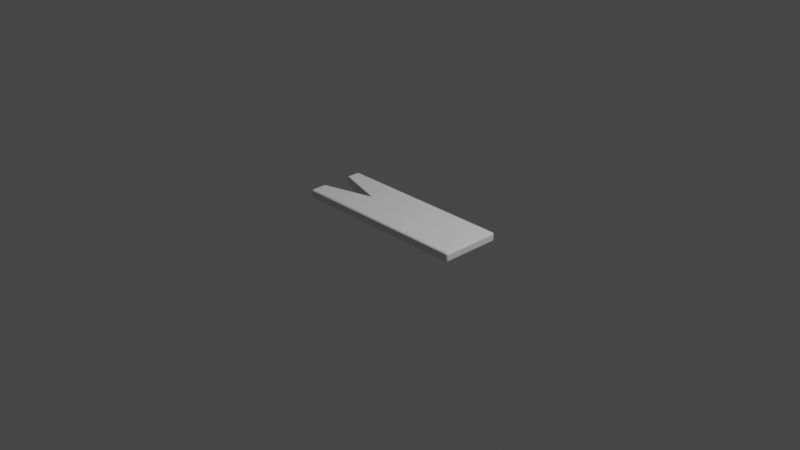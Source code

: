 # Source: plank.blend  (saved by Blender 4.1.24; exported with 4.5.12 LTS)
import bpy
from mathutils import Matrix  # noqa: F401  (used for matrix-valued properties, if any)

bpy.ops.wm.read_factory_settings(use_empty=True)
scene = bpy.context.scene
scene.name = 'Scene'

# ---- collections
col_collection = bpy.data.collections.new('Collection'); scene.collection.children.link(col_collection)

# ---- world
world_world = bpy.data.worlds.new('World'); scene.world = world_world
world_world.use_nodes = True; world_world.node_tree.nodes.clear()
_N = world_world.node_tree.nodes; _L = world_world.node_tree.links
n0 = _N.new('ShaderNodeOutputWorld'); n0.name = 'World Output'; n0.location = (300, 300)
n1 = _N.new('ShaderNodeBackground'); n1.name = 'Background'; n1.location = (10, 300)
n1.inputs[0].default_value = (0.05088, 0.05088, 0.05088, 1.0)
_L.new(n1.outputs[0], n0.inputs[0])
n0.is_active_output = True
world_world.color = (0.05088, 0.05088, 0.05088)
world_world.use_sun_shadow = False
world_world.sun_shadow_jitter_overblur = 0.0

# ---- cameras
cam_camera = bpy.data.cameras.new('Camera')
cam_camera.clip_end = 100.0
cam_camera.ortho_scale = 7.314

# ---- lights
light_light = bpy.data.lights.new('Light', 'POINT')
light_light.transmission_factor = 0.0
light_light.energy = 1000.0
light_light.shadow_soft_size = 0.1
light_light.shadow_maximum_resolution = 0.006
light_light.use_absolute_resolution = True

# ---- meshes
me_plane = bpy.data.meshes.new('Plane')
me_plane.from_pydata([(-0.4347, -0.1548, 0.0), (-0.4347, 0.1734, 0.0), (-0.01529, -0.1548, 0.0), (-0.01529, 0.00929, 0.0), (-0.01529, 0.1734, 0.0), (-0.4347, -0.1548, 0.09998), (-0.4347, 0.1734, 0.09998), (-0.01529, -0.1548, 0.09998), (-0.01529, 0.00929, 0.09998), (-0.01529, 0.1734, 0.09998), (-1.0, -0.304, 0.02427), (-0.9714, -0.304, 0.0), (-0.9757, -0.3283, 0.02427), (-0.9972, -0.304, 0.01498), (-0.9907, -0.304, 0.007109), (-0.9988, -0.3133, 0.02427), (-0.9956, -0.3135, 0.01475), (-0.9903, -0.313, 0.008343), (-0.9888, -0.318, 0.01026), (-0.9724, -0.3133, 0.001847), (-0.9736, -0.3211, 0.007109), (-0.9817, -0.304, 0.001847), (-0.983, -0.3135, 0.004077), (-0.9834, -0.3199, 0.008343), (-0.9857, -0.3264, 0.02427), (-0.9938, -0.3211, 0.02427), (-0.9747, -0.3264, 0.01498), (-0.9849, -0.3242, 0.01475), (-0.9915, -0.3199, 0.01523), (0.9757, -0.3283, 0.02427), (0.9757, -0.304, 0.0), (1.0, -0.304, 0.02427), (0.9757, -0.3264, 0.01498), (0.9757, -0.3211, 0.007109), (0.985, -0.3264, 0.02427), (0.9853, -0.3242, 0.01475), (0.9848, -0.3199, 0.008343), (0.9897, -0.318, 0.01026), (0.985, -0.304, 0.001847), (0.9929, -0.304, 0.007109), (0.9757, -0.3133, 0.001847), (0.9853, -0.3135, 0.004077), (0.9917, -0.313, 0.008343), (0.9982, -0.3133, 0.02427), (0.9929, -0.3211, 0.02427), (0.9982, -0.304, 0.01498), (0.9959, -0.3135, 0.01475), (0.9917, -0.3199, 0.01523), (-0.9757, 0.3283, 0.02427), (-0.9714, 0.304, 0.0), (-1.0, 0.304, 0.02427), (-0.9747, 0.3264, 0.01498), (-0.9736, 0.3211, 0.007109), (-0.985, 0.3264, 0.02427), (-0.984, 0.3237, 0.01531), (-0.9831, 0.3201, 0.008135), (-0.9888, 0.3179, 0.01031), (-0.9823, 0.304, 0.001847), (-0.9916, 0.304, 0.007109), (-0.9724, 0.3133, 0.001847), (-0.9827, 0.3129, 0.004533), (-0.9908, 0.3127, 0.008135), (-0.9982, 0.3133, 0.02427), (-0.9929, 0.3211, 0.02427), (-0.9978, 0.304, 0.01498), (-0.9951, 0.3129, 0.01531), (-0.9914, 0.3201, 0.01554), (1.0, 0.304, 0.02427), (0.9757, 0.304, 0.0), (0.9757, 0.3283, 0.02427), (0.9982, 0.304, 0.01498), (0.9929, 0.304, 0.007109), (0.9982, 0.3133, 0.02427), (0.9959, 0.3135, 0.01475), (0.9917, 0.313, 0.008343), (0.9897, 0.318, 0.01026), (0.9757, 0.3133, 0.001847), (0.9757, 0.3211, 0.007109), (0.985, 0.304, 0.001847), (0.9853, 0.3135, 0.004077), (0.9848, 0.3199, 0.008343), (0.985, 0.3264, 0.02427), (0.9929, 0.3211, 0.02427), (0.9757, 0.3264, 0.01498), (0.9853, 0.3242, 0.01475), (0.9917, 0.3199, 0.01523), (-0.4347, -0.304, 0.0), (-0.4347, -0.3283, 0.02427), (-0.4347, -0.3133, 0.001847), (-0.4347, -0.3211, 0.007109), (-0.4347, -0.3264, 0.01498), (-0.01529, -0.3283, 0.02427), (-0.01529, -0.304, 0.0), (-0.01529, -0.3264, 0.01498), (-0.01529, -0.3211, 0.007109), (-0.01529, -0.3133, 0.001847), (-0.01529, 0.304, 0.0), (-0.01529, 0.3283, 0.02427), (-0.01529, 0.3133, 0.001847), (-0.01529, 0.3211, 0.007109), (-0.01529, 0.3264, 0.01498), (-0.4347, 0.3283, 0.02427), (-0.4347, 0.304, 0.0), (-0.4347, 0.3264, 0.01498), (-0.4347, 0.3211, 0.007109), (-0.4347, 0.3133, 0.001847), (-1.0, 0.1977, 0.02427), (-0.9712, 0.1734, 0.0), (-0.9767, 0.1666, 0.02427), (-0.9978, 0.1928, 0.01498), (-0.9916, 0.1864, 0.007109), (-0.9982, 0.1879, 0.02427), (-0.9951, 0.1844, 0.01531), (-0.9909, 0.1808, 0.008135), (-0.9889, 0.1769, 0.01031), (-0.9724, 0.1706, 0.001847), (-0.9739, 0.1683, 0.007109), (-0.9822, 0.1796, 0.001847), (-0.9827, 0.176, 0.004533), (-0.9833, 0.1729, 0.008135), (-0.9856, 0.1711, 0.02427), (-0.9932, 0.1785, 0.02427), (-0.9754, 0.1669, 0.01498), (-0.9844, 0.1719, 0.01531), (-0.9916, 0.1774, 0.01554), (-1.0, -0.304, 0.07571), (-0.9757, -0.3283, 0.07571), (-0.9714, -0.304, 0.09998), (-0.9982, -0.3133, 0.07571), (-0.9929, -0.3211, 0.07571), (-0.9978, -0.304, 0.085), (-0.9951, -0.3129, 0.08467), (-0.9914, -0.3201, 0.08444), (-0.9888, -0.3179, 0.08967), (-0.9747, -0.3264, 0.085), (-0.9736, -0.3211, 0.09287), (-0.985, -0.3264, 0.07571), (-0.984, -0.3237, 0.08467), (-0.9831, -0.3201, 0.09184), (-0.9823, -0.304, 0.09813), (-0.9916, -0.304, 0.09287), (-0.9724, -0.3133, 0.09813), (-0.9827, -0.3129, 0.09545), (-0.9908, -0.3127, 0.09184), (-1.0, -0.1791, 0.02427), (-0.9767, -0.1481, 0.02427), (-0.9712, -0.1548, 0.0), (-0.9982, -0.1693, 0.02427), (-0.9932, -0.16, 0.02427), (-0.9978, -0.1742, 0.01498), (-0.9951, -0.1659, 0.01531), (-0.9916, -0.1589, 0.01554), (-0.9889, -0.1584, 0.01031), (-0.9754, -0.1483, 0.01498), (-0.9739, -0.1497, 0.007109), (-0.9856, -0.1525, 0.02427), (-0.9844, -0.1533, 0.01531), (-0.9833, -0.1543, 0.008135), (-0.9822, -0.161, 0.001847), (-0.9916, -0.1678, 0.007109), (-0.9724, -0.152, 0.001847), (-0.9827, -0.1574, 0.004533), (-0.9909, -0.1622, 0.008135), (0.9757, -0.1548, 0.0), (1.0, -0.1548, 0.02427), (0.985, -0.1548, 0.001847), (0.9929, -0.1548, 0.007109), (0.9982, -0.1548, 0.01498), (0.9757, 0.00929, 0.0), (1.0, 0.00929, 0.02427), (0.985, 0.00929, 0.001847), (0.9929, 0.00929, 0.007109), (0.9982, 0.00929, 0.01498), (1.0, 0.1734, 0.02427), (0.9757, 0.1734, 0.0), (0.9982, 0.1734, 0.01498), (0.9929, 0.1734, 0.007109), (0.985, 0.1734, 0.001847), (-0.4583, 0.01606, 0.02427), (-0.4039, 0.00929, 0.0), (-0.4583, 0.00252, 0.02427), (-0.44, 0.01144, 0.01498), (-0.4233, 0.008535, 0.007109), (-0.4511, 0.01295, 0.02427), (-0.4404, 0.01045, 0.01531), (-0.4298, 0.009046, 0.008135), (-0.4337, 0.00929, 0.01031), (-0.4106, 0.0108, 0.001847), (-0.4233, 0.01005, 0.007109), (-0.4106, 0.007779, 0.001847), (-0.4206, 0.00929, 0.004533), (-0.4298, 0.009535, 0.008135), (-0.4511, 0.005626, 0.02427), (-0.4486, 0.00929, 0.02427), (-0.44, 0.007138, 0.01498), (-0.4404, 0.008132, 0.01531), (-0.4409, 0.00929, 0.01554), (0.9757, -0.3283, 0.07571), (1.0, -0.304, 0.07571), (0.9757, -0.304, 0.09998), (0.985, -0.3264, 0.07571), (0.9929, -0.3211, 0.07571), (0.9757, -0.3264, 0.085), (0.9853, -0.3242, 0.08523), (0.9917, -0.3199, 0.08475), (0.9897, -0.318, 0.08972), (0.9982, -0.304, 0.085), (0.9929, -0.304, 0.09287), (0.9982, -0.3133, 0.07571), (0.9959, -0.3135, 0.08523), (0.9917, -0.313, 0.09164), (0.9757, -0.3133, 0.09813), (0.9757, -0.3211, 0.09287), (0.985, -0.304, 0.09813), (0.9853, -0.3135, 0.0959), (0.9848, -0.3199, 0.09164), (-0.9757, 0.3283, 0.07571), (-1.0, 0.304, 0.07571), (-0.9714, 0.304, 0.09998), (-0.9857, 0.3264, 0.07571), (-0.9938, 0.3211, 0.07571), (-0.9747, 0.3264, 0.085), (-0.9849, 0.3242, 0.08523), (-0.9915, 0.3199, 0.08475), (-0.9888, 0.318, 0.08972), (-0.9972, 0.304, 0.085), (-0.9907, 0.304, 0.09287), (-0.9988, 0.3133, 0.07571), (-0.9956, 0.3135, 0.08523), (-0.9903, 0.313, 0.09164), (-0.9724, 0.3133, 0.09813), (-0.9736, 0.3211, 0.09287), (-0.9817, 0.304, 0.09813), (-0.983, 0.3135, 0.0959), (-0.9834, 0.3199, 0.09164), (1.0, 0.304, 0.07571), (0.9757, 0.3283, 0.07571), (0.9757, 0.304, 0.09998), (0.9982, 0.3133, 0.07571), (0.9929, 0.3211, 0.07571), (0.9982, 0.304, 0.085), (0.9959, 0.3135, 0.08523), (0.9917, 0.3199, 0.08475), (0.9897, 0.318, 0.08972), (0.9757, 0.3264, 0.085), (0.9757, 0.3211, 0.09287), (0.985, 0.3264, 0.07571), (0.9853, 0.3242, 0.08523), (0.9848, 0.3199, 0.09164), (0.985, 0.304, 0.09813), (0.9929, 0.304, 0.09287), (0.9757, 0.3133, 0.09813), (0.9853, 0.3135, 0.0959), (0.9917, 0.313, 0.09164), (-0.4347, -0.3283, 0.07571), (-0.4347, -0.304, 0.09998), (-0.4347, -0.3264, 0.085), (-0.4347, -0.3211, 0.09287), (-0.4347, -0.3133, 0.09813), (-0.01529, -0.304, 0.09998), (-0.01529, -0.3283, 0.07571), (-0.01529, -0.3133, 0.09813), (-0.01529, -0.3211, 0.09287), (-0.01529, -0.3264, 0.085), (-0.01529, 0.3283, 0.07571), (-0.01529, 0.304, 0.09998), (-0.01529, 0.3264, 0.085), (-0.01529, 0.3211, 0.09287), (-0.01529, 0.3133, 0.09813), (-0.4347, 0.304, 0.09998), (-0.4347, 0.3283, 0.07571), (-0.4347, 0.3133, 0.09813), (-0.4347, 0.3211, 0.09287), (-0.4347, 0.3264, 0.085), (-1.0, 0.1977, 0.07571), (-0.9767, 0.1666, 0.07571), (-0.9712, 0.1734, 0.09998), (-0.9982, 0.1879, 0.07571), (-0.9932, 0.1785, 0.07571), (-0.9978, 0.1928, 0.085), (-0.9951, 0.1844, 0.08467), (-0.9916, 0.1774, 0.08444), (-0.9889, 0.1769, 0.08967), (-0.9754, 0.1669, 0.085), (-0.9739, 0.1683, 0.09287), (-0.9856, 0.1711, 0.07571), (-0.9844, 0.1719, 0.08467), (-0.9833, 0.1729, 0.09184), (-0.9822, 0.1796, 0.09813), (-0.9916, 0.1864, 0.09287), (-0.9724, 0.1706, 0.09813), (-0.9827, 0.176, 0.09545), (-0.9909, 0.1808, 0.09184), (-1.0, -0.1791, 0.07571), (-0.9712, -0.1548, 0.09998), (-0.9767, -0.1481, 0.07571), (-0.9978, -0.1742, 0.085), (-0.9916, -0.1678, 0.09287), (-0.9982, -0.1693, 0.07571), (-0.9951, -0.1659, 0.08467), (-0.9909, -0.1622, 0.09184), (-0.9889, -0.1584, 0.08967), (-0.9724, -0.152, 0.09813), (-0.9739, -0.1497, 0.09287), (-0.9822, -0.161, 0.09813), (-0.9827, -0.1574, 0.09545), (-0.9833, -0.1543, 0.09184), (-0.9856, -0.1525, 0.07571), (-0.9932, -0.16, 0.07571), (-0.9754, -0.1483, 0.085), (-0.9844, -0.1533, 0.08467), (-0.9916, -0.1589, 0.08444), (1.0, -0.1548, 0.07571), (0.9757, -0.1548, 0.09998), (0.9982, -0.1548, 0.085), (0.9929, -0.1548, 0.09287), (0.985, -0.1548, 0.09813), (1.0, 0.00929, 0.07571), (0.9757, 0.00929, 0.09998), (0.9982, 0.00929, 0.085), (0.9929, 0.00929, 0.09287), (0.985, 0.00929, 0.09813), (0.9757, 0.1734, 0.09998), (1.0, 0.1734, 0.07571), (0.985, 0.1734, 0.09813), (0.9929, 0.1734, 0.09287), (0.9982, 0.1734, 0.085), (-0.4583, 0.01606, 0.07571), (-0.4583, 0.00252, 0.07571), (-0.4039, 0.00929, 0.09998), (-0.4511, 0.01295, 0.07571), (-0.4486, 0.00929, 0.07571), (-0.44, 0.01144, 0.085), (-0.4404, 0.01045, 0.08467), (-0.4409, 0.00929, 0.08444), (-0.4337, 0.00929, 0.08967), (-0.44, 0.007138, 0.085), (-0.4233, 0.01005, 0.09287), (-0.4511, 0.005626, 0.07571), (-0.4404, 0.008132, 0.08467), (-0.4298, 0.009535, 0.09184), (-0.4106, 0.007779, 0.09813), (-0.4233, 0.008535, 0.09287), (-0.4106, 0.0108, 0.09813), (-0.4206, 0.00929, 0.09545), (-0.4298, 0.009046, 0.09184)], [], [(69, 97, 264, 236), (50, 106, 274, 217), (179, 107, 1), (97, 101, 270, 264), (179, 1, 4, 3), (259, 199, 313, 7), (12, 87, 254, 126), (180, 145, 295, 328), (108, 178, 327, 275), (31, 164, 312, 198), (169, 173, 323, 317), (0, 179, 3, 2), (255, 259, 7, 5), (9, 322, 237, 265), (329, 6, 276), (6, 9, 265, 269), (329, 8, 9, 6), (146, 179, 0), (7, 313, 318, 8), (294, 5, 329), (276, 6, 269, 218), (8, 318, 322, 9), (5, 7, 8, 329), (107, 49, 102, 1), (91, 29, 197, 260), (86, 0, 2, 92), (101, 48, 216, 270), (87, 91, 260, 254), (2, 3, 168, 163), (1, 102, 96, 4), (11, 146, 0, 86), (3, 4, 174, 168), (92, 2, 163, 30), (127, 255, 5, 294), (4, 96, 68, 174), (164, 169, 317, 312), (173, 67, 235, 323), (10, 13, 16, 15), (13, 14, 17, 16), (15, 16, 28, 25), (16, 17, 18, 28), (11, 19, 22, 21), (19, 20, 23, 22), (21, 22, 17, 14), (22, 23, 18, 17), (12, 24, 27, 26), (24, 25, 28, 27), (26, 27, 23, 20), (27, 28, 18, 23), (29, 32, 35, 34), (32, 33, 36, 35), (34, 35, 47, 44), (35, 36, 37, 47), (30, 38, 41, 40), (38, 39, 42, 41), (40, 41, 36, 33), (41, 42, 37, 36), (31, 43, 46, 45), (43, 44, 47, 46), (45, 46, 42, 39), (46, 47, 37, 42), (48, 51, 54, 53), (51, 52, 55, 54), (53, 54, 66, 63), (54, 55, 56, 66), (49, 57, 60, 59), (57, 58, 61, 60), (59, 60, 55, 52), (60, 61, 56, 55), (50, 62, 65, 64), (62, 63, 66, 65), (64, 65, 61, 58), (65, 66, 56, 61), (67, 70, 73, 72), (70, 71, 74, 73), (72, 73, 85, 82), (73, 74, 75, 85), (68, 76, 79, 78), (76, 77, 80, 79), (78, 79, 74, 71), (79, 80, 75, 74), (69, 81, 84, 83), (81, 82, 85, 84), (83, 84, 80, 77), (84, 85, 75, 80), (106, 109, 112, 111), (109, 110, 113, 112), (111, 112, 124, 121), (112, 113, 114, 124), (107, 115, 118, 117), (115, 116, 119, 118), (117, 118, 113, 110), (118, 119, 114, 113), (108, 120, 123, 122), (120, 121, 124, 123), (122, 123, 119, 116), (123, 124, 114, 119), (125, 128, 131, 130), (128, 129, 132, 131), (130, 131, 143, 140), (131, 132, 133, 143), (126, 134, 137, 136), (134, 135, 138, 137), (136, 137, 132, 129), (137, 138, 133, 132), (127, 139, 142, 141), (139, 140, 143, 142), (141, 142, 138, 135), (142, 143, 133, 138), (144, 147, 150, 149), (147, 148, 151, 150), (149, 150, 162, 159), (150, 151, 152, 162), (145, 153, 156, 155), (153, 154, 157, 156), (155, 156, 151, 148), (156, 157, 152, 151), (146, 158, 161, 160), (158, 159, 162, 161), (160, 161, 157, 154), (161, 162, 152, 157), (178, 181, 184, 183), (181, 182, 185, 184), (183, 184, 196, 193), (184, 185, 186, 196), (179, 187, 190, 189), (187, 188, 191, 190), (189, 190, 185, 182), (190, 191, 186, 185), (180, 192, 195, 194), (192, 193, 196, 195), (194, 195, 191, 188), (195, 196, 186, 191), (197, 200, 203, 202), (200, 201, 204, 203), (202, 203, 215, 212), (203, 204, 205, 215), (198, 206, 209, 208), (206, 207, 210, 209), (208, 209, 204, 201), (209, 210, 205, 204), (199, 211, 214, 213), (211, 212, 215, 214), (213, 214, 210, 207), (214, 215, 205, 210), (216, 219, 222, 221), (219, 220, 223, 222), (221, 222, 234, 231), (222, 223, 224, 234), (217, 225, 228, 227), (225, 226, 229, 228), (227, 228, 223, 220), (228, 229, 224, 223), (218, 230, 233, 232), (230, 231, 234, 233), (232, 233, 229, 226), (233, 234, 224, 229), (235, 238, 241, 240), (238, 239, 242, 241), (240, 241, 253, 250), (241, 242, 243, 253), (236, 244, 247, 246), (244, 245, 248, 247), (246, 247, 242, 239), (247, 248, 243, 242), (237, 249, 252, 251), (249, 250, 253, 252), (251, 252, 248, 245), (252, 253, 243, 248), (274, 277, 280, 279), (277, 278, 281, 280), (279, 280, 292, 289), (280, 281, 282, 292), (275, 283, 286, 285), (283, 284, 287, 286), (285, 286, 281, 278), (286, 287, 282, 281), (276, 288, 291, 290), (288, 289, 292, 291), (290, 291, 287, 284), (291, 292, 282, 287), (293, 296, 299, 298), (296, 297, 300, 299), (298, 299, 311, 308), (299, 300, 301, 311), (294, 302, 305, 304), (302, 303, 306, 305), (304, 305, 300, 297), (305, 306, 301, 300), (295, 307, 310, 309), (307, 308, 311, 310), (309, 310, 306, 303), (310, 311, 301, 306), (327, 330, 333, 332), (330, 331, 334, 333), (332, 333, 345, 342), (333, 334, 335, 345), (328, 336, 339, 338), (336, 337, 340, 339), (338, 339, 334, 331), (339, 340, 335, 334), (329, 341, 344, 343), (341, 342, 345, 344), (343, 344, 340, 337), (344, 345, 335, 340), (146, 11, 21, 158), (158, 21, 14, 159), (159, 14, 13, 149), (149, 13, 10, 144), (92, 30, 40, 95), (95, 40, 33, 94), (94, 33, 32, 93), (93, 32, 29, 91), (174, 68, 78, 177), (177, 78, 71, 176), (176, 71, 70, 175), (175, 70, 67, 173), (102, 49, 59, 105), (105, 59, 52, 104), (104, 52, 51, 103), (103, 51, 48, 101), (11, 86, 88, 19), (19, 88, 89, 20), (20, 89, 90, 26), (26, 90, 87, 12), (86, 92, 95, 88), (88, 95, 94, 89), (89, 94, 93, 90), (90, 93, 91, 87), (68, 96, 98, 76), (76, 98, 99, 77), (77, 99, 100, 83), (83, 100, 97, 69), (96, 102, 105, 98), (98, 105, 104, 99), (99, 104, 103, 100), (100, 103, 101, 97), (49, 107, 117, 57), (57, 117, 110, 58), (58, 110, 109, 64), (64, 109, 106, 50), (323, 235, 240, 326), (326, 240, 250, 325), (325, 250, 249, 324), (324, 249, 237, 322), (260, 197, 202, 263), (263, 202, 212, 262), (262, 212, 211, 261), (261, 211, 199, 259), (30, 163, 165, 38), (38, 165, 166, 39), (39, 166, 167, 45), (45, 167, 164, 31), (163, 168, 170, 165), (165, 170, 171, 166), (166, 171, 172, 167), (167, 172, 169, 164), (168, 174, 177, 170), (170, 177, 176, 171), (171, 176, 175, 172), (172, 175, 173, 169), (293, 125, 130, 296), (296, 130, 140, 297), (297, 140, 139, 304), (304, 139, 127, 294), (107, 179, 189, 115), (115, 189, 182, 116), (116, 182, 181, 122), (122, 181, 178, 108), (179, 146, 160, 187), (187, 160, 154, 188), (188, 154, 153, 194), (194, 153, 145, 180), (270, 216, 221, 273), (273, 221, 231, 272), (272, 231, 230, 271), (271, 230, 218, 269), (126, 254, 256, 134), (134, 256, 257, 135), (135, 257, 258, 141), (141, 258, 255, 127), (254, 260, 263, 256), (256, 263, 262, 257), (257, 262, 261, 258), (258, 261, 259, 255), (236, 264, 266, 244), (244, 266, 267, 245), (245, 267, 268, 251), (251, 268, 265, 237), (264, 270, 273, 266), (266, 273, 272, 267), (267, 272, 271, 268), (268, 271, 269, 265), (217, 274, 279, 225), (225, 279, 289, 226), (226, 289, 288, 232), (232, 288, 276, 218), (198, 312, 314, 206), (206, 314, 315, 207), (207, 315, 316, 213), (213, 316, 313, 199), (312, 317, 319, 314), (314, 319, 320, 315), (315, 320, 321, 316), (316, 321, 318, 313), (317, 323, 326, 319), (319, 326, 325, 320), (320, 325, 324, 321), (321, 324, 322, 318), (275, 327, 332, 283), (283, 332, 342, 284), (284, 342, 341, 290), (290, 341, 329, 276), (328, 295, 309, 336), (336, 309, 303, 337), (337, 303, 302, 343), (343, 302, 294, 329), (50, 217, 227, 62), (62, 227, 220, 63), (63, 220, 219, 53), (53, 219, 216, 48), (125, 10, 15, 128), (128, 15, 25, 129), (129, 25, 24, 136), (136, 24, 12, 126), (197, 29, 34, 200), (200, 34, 44, 201), (201, 44, 43, 208), (208, 43, 31, 198), (235, 67, 72, 238), (238, 72, 82, 239), (239, 82, 81, 246), (246, 81, 69, 236), (295, 145, 155, 307), (307, 155, 148, 308), (308, 148, 147, 298), (298, 147, 144, 293), (180, 328, 338, 192), (192, 338, 331, 193), (193, 331, 330, 183), (183, 330, 327, 178), (274, 106, 111, 277), (277, 111, 121, 278), (278, 121, 120, 285), (285, 120, 108, 275), (144, 10, 125, 293)])
_uv = me_plane.uv_layers.new(name='UVMap')
_uv.uv.foreach_set('vector', [0.8468, 0.9837, 0.8469, 0.489, 0.8783, 0.489, 0.8781, 0.9837, 0.8993, 0.7723, 0.8993, 0.7187, 0.9307, 0.7187, 0.9307, 0.7723, 0.5934, 0.2962, 0.6936, 0.01032, 0.6936, 0.2807, 0.8469, 0.489, 0.8469, 0.2796, 0.8783, 0.2796, 0.8783, 0.489, 0.5934, 0.2962, 0.6936, 0.2807, 0.6936, 0.492, 0.5934, 0.492, 0.0105, 0.508, 0.0105, 0.008614, 0.1015, 0.008619, 0.1015, 0.508, 0.7942, 0.9823, 0.7943, 0.7122, 0.8256, 0.7122, 0.8256, 0.9823, 0.9862, 0.02437, 0.9863, 0.2935, 0.9549, 0.2935, 0.9549, 0.02437, 0.9339, 0.3327, 0.934, 0.6019, 0.9026, 0.6019, 0.9025, 0.3327, 0.8993, 0.315, 0.8993, 0.2399, 0.9307, 0.2399, 0.9307, 0.315, 0.8993, 0.1572, 0.8993, 0.07444, 0.9307, 0.07444, 0.9307, 0.1572, 0.4933, 0.2807, 0.5934, 0.2962, 0.5934, 0.492, 0.4933, 0.492, 0.0105, 0.7193, 0.0105, 0.508, 0.1015, 0.508, 0.1015, 0.7193, 0.3018, 0.508, 0.3018, 0.00863, 0.3814, 0.008634, 0.3814, 0.508, 0.2016, 0.7038, 0.3018, 0.7193, 0.3018, 0.9897, 0.3018, 0.7193, 0.3018, 0.508, 0.3814, 0.508, 0.3814, 0.7193, 0.2016, 0.7038, 0.2016, 0.508, 0.3018, 0.508, 0.3018, 0.7193, 0.4933, 0.01031, 0.5934, 0.2962, 0.4933, 0.2807, 0.1015, 0.508, 0.1015, 0.008619, 0.2016, 0.008624, 0.2016, 0.508, 0.1015, 0.9897, 0.1015, 0.7193, 0.2016, 0.7038, 0.3018, 0.9897, 0.3018, 0.7193, 0.3814, 0.7193, 0.3814, 0.9898, 0.2016, 0.508, 0.2016, 0.008624, 0.3018, 0.00863, 0.3018, 0.508, 0.1015, 0.7193, 0.1015, 0.508, 0.2016, 0.508, 0.2016, 0.7038, 0.6936, 0.01032, 0.7732, 0.01023, 0.7732, 0.2807, 0.6936, 0.2807, 0.7943, 0.5028, 0.7944, 0.008079, 0.8258, 0.008079, 0.8257, 0.5028, 0.4023, 0.2807, 0.4933, 0.2807, 0.4933, 0.492, 0.4023, 0.492, 0.8469, 0.2796, 0.847, 0.009506, 0.8784, 0.009506, 0.8783, 0.2796, 0.7943, 0.7122, 0.7943, 0.5028, 0.8257, 0.5028, 0.8256, 0.7122, 0.4933, 0.492, 0.5934, 0.492, 0.5934, 0.9914, 0.4933, 0.9914, 0.6936, 0.2807, 0.7732, 0.2807, 0.7732, 0.492, 0.6936, 0.492, 0.4023, 0.01021, 0.4933, 0.01031, 0.4933, 0.2807, 0.4023, 0.2807, 0.5934, 0.492, 0.6936, 0.492, 0.6936, 0.9914, 0.5934, 0.9914, 0.4023, 0.492, 0.4933, 0.492, 0.4933, 0.9914, 0.4023, 0.9914, 0.0105, 0.9898, 0.0105, 0.7193, 0.1015, 0.7193, 0.1015, 0.9897, 0.6936, 0.492, 0.7732, 0.492, 0.7732, 0.9914, 0.6936, 0.9914, 0.8993, 0.2399, 0.8993, 0.1572, 0.9307, 0.1572, 0.9307, 0.2399, 0.8993, 0.07444, 0.8993, 0.008648, 0.9307, 0.008648, 0.9307, 0.07444, 0.9307, 0.6996, 0.9364, 0.6996, 0.9365, 0.7044, 0.9307, 0.7043, 0.9364, 0.6996, 0.9412, 0.6996, 0.9404, 0.7042, 0.9365, 0.7044, 0.9307, 0.7043, 0.9365, 0.7044, 0.9362, 0.7076, 0.9307, 0.7083, 0.9365, 0.7044, 0.9404, 0.7042, 0.9393, 0.7067, 0.9362, 0.7076, 0.4023, 0.01021, 0.3966, 0.0097, 0.3965, 0.00435, 0.4023, 0.005021, 0.3966, 0.0097, 0.3919, 0.009081, 0.3926, 0.004113, 0.3965, 0.00435, 0.4023, 0.005021, 0.3965, 0.00435, 0.3968, 0.0006409, 0.4023, 0.0004338, 0.3965, 0.00435, 0.3926, 0.004113, 0.3938, 0.001372, 0.3968, 0.0006409, 0.7942, 0.9823, 0.7942, 0.9874, 0.7884, 0.9871, 0.7885, 0.9819, 0.7942, 0.9874, 0.7942, 0.9918, 0.7887, 0.9907, 0.7884, 0.9871, 0.7885, 0.9819, 0.7884, 0.9871, 0.7845, 0.9867, 0.7837, 0.9817, 0.7884, 0.9871, 0.7887, 0.9907, 0.7856, 0.9895, 0.7845, 0.9867, 0.7944, 0.008079, 0.7888, 0.008206, 0.7886, 0.003606, 0.7944, 0.003569, 0.7888, 0.008206, 0.784, 0.008567, 0.7847, 0.004141, 0.7886, 0.003606, 0.7944, 0.003569, 0.7886, 0.003606, 0.7889, 0.000701, 0.7944, 4.433e-08, 0.7886, 0.003606, 0.7847, 0.004141, 0.7859, 0.001789, 0.7889, 0.000701, 0.4023, 0.9914, 0.4023, 0.996, 0.3965, 0.9961, 0.3966, 0.9914, 0.4023, 0.996, 0.4023, 1.0, 0.3968, 0.9994, 0.3965, 0.9961, 0.3966, 0.9914, 0.3965, 0.9961, 0.3926, 0.9959, 0.3919, 0.9913, 0.3965, 0.9961, 0.3968, 0.9994, 0.3938, 0.9984, 0.3926, 0.9959, 0.8993, 0.315, 0.8993, 0.3197, 0.8935, 0.3198, 0.8937, 0.315, 0.8993, 0.3197, 0.8993, 0.3237, 0.8938, 0.323, 0.8935, 0.3198, 0.8937, 0.315, 0.8935, 0.3198, 0.8896, 0.3196, 0.8889, 0.315, 0.8935, 0.3198, 0.8938, 0.323, 0.8908, 0.3221, 0.8896, 0.3196, 0.847, 0.009506, 0.8413, 0.009878, 0.8415, 0.005075, 0.847, 0.004743, 0.8413, 0.009878, 0.8365, 0.0101, 0.8372, 0.005284, 0.8415, 0.005075, 0.847, 0.004743, 0.8415, 0.005075, 0.8417, 0.001113, 0.847, 0.0004503, 0.8415, 0.005075, 0.8372, 0.005284, 0.8385, 0.002291, 0.8417, 0.001113, 0.7732, 0.01023, 0.7732, 0.004705, 0.7787, 0.00453, 0.7789, 0.009722, 0.7732, 0.004705, 0.7733, 0.0, 0.7786, 0.000383, 0.7787, 0.00453, 0.7789, 0.009722, 0.7787, 0.00453, 0.7831, 0.004303, 0.7837, 0.009103, 0.7787, 0.00453, 0.7786, 0.000383, 0.7818, 0.001423, 0.7831, 0.004303, 0.8993, 0.7723, 0.8993, 0.777, 0.8939, 0.7768, 0.8937, 0.7723, 0.8993, 0.777, 0.8993, 0.7809, 0.894, 0.7804, 0.8939, 0.7768, 0.8937, 0.7723, 0.8939, 0.7768, 0.8895, 0.7767, 0.8889, 0.7723, 0.8939, 0.7768, 0.894, 0.7804, 0.8908, 0.7793, 0.8895, 0.7767, 0.8993, 0.008648, 0.8937, 0.008648, 0.8935, 0.003851, 0.8993, 0.003968, 0.8937, 0.008648, 0.8889, 0.008648, 0.8896, 0.004094, 0.8935, 0.003851, 0.8993, 0.003968, 0.8935, 0.003851, 0.8938, 0.000622, 0.8993, 1.808e-08, 0.8935, 0.003851, 0.8896, 0.004094, 0.8908, 0.001587, 0.8938, 0.000622, 0.7732, 0.9914, 0.7789, 0.9914, 0.779, 0.9962, 0.7732, 0.9961, 0.7789, 0.9914, 0.7837, 0.9914, 0.783, 0.9959, 0.779, 0.9962, 0.7732, 0.9961, 0.779, 0.9962, 0.7788, 0.9994, 0.7733, 1.0, 0.779, 0.9962, 0.783, 0.9959, 0.7818, 0.9984, 0.7788, 0.9994, 0.8468, 0.9837, 0.8468, 0.9882, 0.841, 0.9882, 0.8411, 0.9836, 0.8468, 0.9882, 0.8468, 0.9918, 0.8412, 0.9911, 0.841, 0.9882, 0.8411, 0.9836, 0.841, 0.9882, 0.837, 0.9876, 0.8363, 0.9832, 0.841, 0.9882, 0.8412, 0.9911, 0.8382, 0.99, 0.837, 0.9876, 0.8993, 0.7187, 0.8937, 0.7162, 0.8939, 0.712, 0.8993, 0.7138, 0.8937, 0.7162, 0.8889, 0.713, 0.8895, 0.7102, 0.8939, 0.712, 0.8993, 0.7138, 0.8939, 0.712, 0.894, 0.7085, 0.8993, 0.7091, 0.8939, 0.712, 0.8895, 0.7102, 0.8908, 0.7083, 0.894, 0.7085, 0.6936, 0.01032, 0.6918, 0.009702, 0.6951, 0.004501, 0.6974, 0.004755, 0.9476, 0.3346, 0.9444, 0.334, 0.9438, 0.329, 0.946, 0.3291, 0.6974, 0.004755, 0.6951, 0.004501, 0.6981, 0.0003531, 0.7015, 2.176e-05, 0.946, 0.3291, 0.9438, 0.329, 0.9424, 0.3259, 0.9438, 0.3247, 0.9339, 0.3327, 0.9339, 0.328, 0.9394, 0.3285, 0.9396, 0.3334, 0.9339, 0.328, 0.9339, 0.3237, 0.9392, 0.3245, 0.9394, 0.3285, 0.9396, 0.3334, 0.9394, 0.3285, 0.9438, 0.329, 0.9444, 0.334, 0.9394, 0.3285, 0.9392, 0.3245, 0.9424, 0.3259, 0.9438, 0.329, 0.8993, 0.6996, 0.8993, 0.7043, 0.8939, 0.7041, 0.8937, 0.6996, 0.8993, 0.7043, 0.8993, 0.7083, 0.894, 0.7077, 0.8939, 0.7041, 0.8937, 0.6996, 0.8939, 0.7041, 0.8895, 0.704, 0.8889, 0.6996, 0.8939, 0.7041, 0.894, 0.7077, 0.8908, 0.7066, 0.8895, 0.704, 0.8256, 0.9823, 0.8312, 0.9819, 0.831, 0.9867, 0.8256, 0.987, 0.8312, 0.9819, 0.836, 0.9817, 0.8354, 0.9865, 0.831, 0.9867, 0.8256, 0.987, 0.831, 0.9867, 0.8309, 0.9907, 0.8256, 0.9913, 0.831, 0.9867, 0.8354, 0.9865, 0.8341, 0.9895, 0.8309, 0.9907, 0.0105, 0.9898, 0.01049, 0.9953, 0.005014, 0.9955, 0.004826, 0.9903, 0.01049, 0.9953, 0.01047, 1.0, 0.005139, 0.9996, 0.005014, 0.9955, 0.004826, 0.9903, 0.005014, 0.9955, 0.0006218, 0.9957, 0.0, 0.9909, 0.005014, 0.9955, 0.005139, 0.9996, 0.001941, 0.9986, 0.0006218, 0.9957, 0.9307, 0.6367, 0.9307, 0.6317, 0.9362, 0.63, 0.9364, 0.6342, 0.9307, 0.6317, 0.9307, 0.627, 0.936, 0.6265, 0.9362, 0.63, 0.9364, 0.6342, 0.9362, 0.63, 0.9406, 0.6282, 0.9412, 0.631, 0.9362, 0.63, 0.936, 0.6265, 0.9392, 0.6262, 0.9406, 0.6282, 0.9863, 0.2935, 0.992, 0.2929, 0.9918, 0.2977, 0.9863, 0.2983, 0.992, 0.2929, 0.9968, 0.2922, 0.9962, 0.2972, 0.9918, 0.2977, 0.9863, 0.2983, 0.9918, 0.2977, 0.9917, 0.3017, 0.9863, 0.3026, 0.9918, 0.2977, 0.9962, 0.2972, 0.9948, 0.3003, 0.9917, 0.3017, 0.4933, 0.01031, 0.4895, 0.004743, 0.4918, 0.004489, 0.495, 0.009691, 0.4895, 0.004743, 0.4854, 9.724e-06, 0.4888, 0.0003414, 0.4918, 0.004489, 1.0, 0.2916, 0.9984, 0.2972, 0.9962, 0.2972, 0.9968, 0.2922, 0.9984, 0.2972, 0.9962, 0.3016, 0.9948, 0.3003, 0.9962, 0.2972, 0.934, 0.6019, 0.9397, 0.6113, 0.9395, 0.6112, 0.934, 0.6056, 0.9425, 0.3029, 0.9422, 0.3119, 0.9412, 0.3088, 0.9425, 0.3026, 0.9456, 0.6567, 0.9441, 0.6612, 0.9434, 0.6611, 0.9434, 0.6567, 0.9426, 0.7396, 0.9423, 0.7451, 0.9422, 0.7431, 0.9419, 0.7394, 0.9427, 0.7097, 0.943, 0.7132, 0.9412, 0.718, 0.9412, 0.7129, 0.9412, 0.6936, 0.9414, 0.6868, 0.9425, 0.6836, 0.9422, 0.6885, 0.9425, 0.3188, 0.9415, 0.3137, 0.9412, 0.3088, 0.9422, 0.3119, 0.9415, 0.7264, 0.9415, 0.7309, 0.9413, 0.7329, 0.9412, 0.7309, 0.9862, 0.02437, 0.9862, 0.02059, 0.9917, 0.01506, 0.9919, 0.01493, 0.9412, 0.6567, 0.9434, 0.6567, 0.9434, 0.6611, 0.9427, 0.6612, 0.9412, 0.6777, 0.9412, 0.6774, 0.9425, 0.6836, 0.9414, 0.6868, 0.9412, 0.7397, 0.9419, 0.7394, 0.9422, 0.7431, 0.9426, 0.7451, 0.8258, 0.008079, 0.8258, 0.003569, 0.8316, 0.003606, 0.8315, 0.008206, 0.8258, 0.003569, 0.8258, 4.546e-08, 0.8313, 0.000701, 0.8316, 0.003606, 0.8315, 0.008206, 0.8316, 0.003606, 0.8355, 0.004141, 0.8363, 0.008567, 0.8316, 0.003606, 0.8313, 0.000701, 0.8344, 0.001789, 0.8355, 0.004141, 0.9307, 0.315, 0.9364, 0.315, 0.9365, 0.3198, 0.9307, 0.3197, 0.9364, 0.315, 0.9412, 0.315, 0.9404, 0.3196, 0.9365, 0.3198, 0.9307, 0.3197, 0.9365, 0.3198, 0.9362, 0.323, 0.9307, 0.3237, 0.9365, 0.3198, 0.9404, 0.3196, 0.9393, 0.3221, 0.9362, 0.323, 0.0105, 0.008614, 0.004827, 0.008622, 0.004675, 0.003835, 0.01049, 0.003942, 0.004827, 0.008622, 1.707e-07, 0.008647, 0.0007478, 0.004099, 0.004675, 0.003835, 0.01049, 0.003942, 0.004675, 0.003835, 0.004951, 0.0006275, 0.01047, 5.341e-09, 0.004675, 0.003835, 0.0007478, 0.004099, 0.001908, 0.001602, 0.004951, 0.0006275, 0.8784, 0.009506, 0.8784, 0.004409, 0.8842, 0.004656, 0.8841, 0.009878, 0.8784, 0.004409, 0.8784, 1.732e-08, 0.8839, 0.001047, 0.8842, 0.004656, 0.8841, 0.009878, 0.8842, 0.004656, 0.8881, 0.005103, 0.8889, 0.0101, 0.8842, 0.004656, 0.8839, 0.001047, 0.8869, 0.002265, 0.8881, 0.005103, 0.9307, 0.7723, 0.9364, 0.7723, 0.9365, 0.7771, 0.9307, 0.777, 0.9364, 0.7723, 0.9412, 0.7723, 0.9404, 0.7768, 0.9365, 0.7771, 0.9307, 0.777, 0.9365, 0.7771, 0.9362, 0.7803, 0.9307, 0.7809, 0.9365, 0.7771, 0.9404, 0.7768, 0.9393, 0.7793, 0.9362, 0.7803, 0.3814, 0.9898, 0.3871, 0.9903, 0.3872, 0.9956, 0.3814, 0.995, 0.3871, 0.9903, 0.3919, 0.9909, 0.3911, 0.9959, 0.3872, 0.9956, 0.3814, 0.995, 0.3872, 0.9956, 0.3869, 0.9994, 0.3814, 0.9996, 0.3872, 0.9956, 0.3911, 0.9959, 0.3899, 0.9986, 0.3869, 0.9994, 0.9307, 0.008648, 0.9307, 0.003968, 0.9365, 0.003851, 0.9364, 0.008648, 0.9307, 0.003968, 0.9307, 1.921e-08, 0.9362, 0.000622, 0.9365, 0.003851, 0.9364, 0.008648, 0.9365, 0.003851, 0.9404, 0.004094, 0.9412, 0.008648, 0.9365, 0.003851, 0.9362, 0.000622, 0.9393, 0.001587, 0.9404, 0.004094, 0.8781, 0.9837, 0.8838, 0.9836, 0.884, 0.9882, 0.8781, 0.9882, 0.8838, 0.9836, 0.8886, 0.9832, 0.8879, 0.9876, 0.884, 0.9882, 0.8781, 0.9882, 0.884, 0.9882, 0.8837, 0.9911, 0.8781, 0.9918, 0.884, 0.9882, 0.8879, 0.9876, 0.8867, 0.99, 0.8837, 0.9911, 0.3814, 0.008634, 0.3814, 0.003963, 0.3872, 0.003857, 0.3871, 0.008644, 0.3814, 0.003963, 0.3814, 2.066e-05, 0.3869, 0.0006488, 0.3872, 0.003857, 0.3871, 0.008644, 0.3872, 0.003857, 0.3911, 0.004121, 0.3919, 0.008669, 0.3872, 0.003857, 0.3869, 0.0006488, 0.3899, 0.001623, 0.3911, 0.004121, 0.9307, 0.7187, 0.9307, 0.7138, 0.9362, 0.712, 0.9364, 0.7162, 0.9307, 0.7138, 0.9307, 0.7091, 0.936, 0.7085, 0.9362, 0.712, 0.9364, 0.7162, 0.9362, 0.712, 0.9406, 0.7102, 0.9412, 0.713, 0.9362, 0.712, 0.936, 0.7085, 0.9392, 0.7083, 0.9406, 0.7102, 0.9025, 0.3327, 0.8969, 0.3334, 0.8971, 0.3285, 0.9025, 0.328, 0.8969, 0.3334, 0.8921, 0.334, 0.8927, 0.329, 0.8971, 0.3285, 0.9025, 0.328, 0.8971, 0.3285, 0.8972, 0.3245, 0.9025, 0.3237, 0.8971, 0.3285, 0.8927, 0.329, 0.894, 0.3259, 0.8972, 0.3245, 0.3018, 0.9897, 0.3055, 0.9953, 0.3033, 0.9955, 0.3, 0.9903, 0.3055, 0.9953, 0.3097, 1.0, 0.3062, 0.9997, 0.3033, 0.9955, 0.8889, 0.3346, 0.8905, 0.3291, 0.8927, 0.329, 0.8921, 0.334, 0.8905, 0.3291, 0.8927, 0.3247, 0.894, 0.3259, 0.8927, 0.329, 0.8993, 0.6367, 0.8937, 0.6342, 0.8939, 0.63, 0.8993, 0.6317, 0.8937, 0.6342, 0.8889, 0.631, 0.8895, 0.6282, 0.8939, 0.63, 0.8993, 0.6317, 0.8939, 0.63, 0.894, 0.6265, 0.8993, 0.627, 0.8939, 0.63, 0.8895, 0.6282, 0.8908, 0.6262, 0.894, 0.6265, 0.1015, 0.9897, 0.1032, 0.9903, 0.09993, 0.9955, 0.09771, 0.9952, 0.9413, 0.2916, 0.9445, 0.2922, 0.9451, 0.2972, 0.9429, 0.2972, 0.09771, 0.9952, 0.09993, 0.9955, 0.09697, 0.9996, 0.09354, 1.0, 0.9429, 0.2972, 0.9451, 0.2972, 0.9464, 0.3003, 0.9451, 0.3016, 0.9549, 0.2935, 0.9549, 0.2983, 0.9495, 0.2977, 0.9493, 0.2929, 0.9549, 0.2983, 0.9549, 0.3026, 0.9496, 0.3017, 0.9495, 0.2977, 0.9493, 0.2929, 0.9495, 0.2977, 0.9451, 0.2972, 0.9445, 0.2922, 0.9495, 0.2977, 0.9496, 0.3017, 0.9464, 0.3003, 0.9451, 0.2972, 0.9026, 0.6019, 0.9026, 0.6056, 0.8971, 0.6112, 0.8969, 0.6113, 0.9456, 0.6307, 0.9434, 0.6307, 0.9434, 0.6263, 0.9441, 0.6262, 0.9425, 0.7094, 0.9425, 0.7097, 0.9412, 0.7035, 0.9422, 0.7004, 0.9426, 0.7504, 0.9419, 0.7507, 0.9415, 0.7471, 0.9412, 0.7451, 0.9549, 0.02437, 0.9492, 0.01493, 0.9494, 0.01506, 0.9549, 0.02059, 0.9412, 0.6771, 0.9414, 0.668, 0.9425, 0.6711, 0.9412, 0.6774, 0.9412, 0.6307, 0.9427, 0.6262, 0.9434, 0.6263, 0.9434, 0.6307, 0.9412, 0.7505, 0.9415, 0.7451, 0.9415, 0.7471, 0.9419, 0.7507, 0.9415, 0.7264, 0.9412, 0.7229, 0.943, 0.718, 0.943, 0.7232, 0.9425, 0.6936, 0.9422, 0.7004, 0.9412, 0.7035, 0.9415, 0.6986, 0.9412, 0.6612, 0.9422, 0.6662, 0.9425, 0.6711, 0.9414, 0.668, 0.9412, 0.7394, 0.9412, 0.7349, 0.9414, 0.7329, 0.9415, 0.7349, 0.4933, 0.01031, 0.4023, 0.01021, 0.4023, 0.005021, 0.4895, 0.004743, 0.4895, 0.004743, 0.4023, 0.005021, 0.4023, 0.0004338, 0.4854, 9.724e-06, 0.9412, 0.631, 0.9412, 0.6996, 0.9364, 0.6996, 0.9364, 0.6342, 0.9364, 0.6342, 0.9364, 0.6996, 0.9307, 0.6996, 0.9307, 0.6367, 0.4023, 0.492, 0.4023, 0.9914, 0.3966, 0.9914, 0.3966, 0.492, 0.3966, 0.492, 0.3966, 0.9914, 0.3919, 0.9913, 0.3919, 0.492, 0.7838, 0.5033, 0.784, 0.008567, 0.7888, 0.008206, 0.7886, 0.5029, 0.7886, 0.5029, 0.7888, 0.008206, 0.7944, 0.008079, 0.7943, 0.5028, 0.6936, 0.9914, 0.7732, 0.9914, 0.7732, 0.9961, 0.6936, 0.9961, 0.6936, 0.9961, 0.7732, 0.9961, 0.7733, 1.0, 0.6936, 1.0, 0.8889, 0.07444, 0.8889, 0.008648, 0.8937, 0.008648, 0.8937, 0.07444, 0.8937, 0.07444, 0.8937, 0.008648, 0.8993, 0.008648, 0.8993, 0.07444, 0.7732, 0.2807, 0.7732, 0.01023, 0.7789, 0.009722, 0.7789, 0.2807, 0.7789, 0.2807, 0.7789, 0.009722, 0.7837, 0.009103, 0.7837, 0.2806, 0.8365, 0.2791, 0.8365, 0.0101, 0.8413, 0.009878, 0.8413, 0.2795, 0.8413, 0.2795, 0.8413, 0.009878, 0.847, 0.009506, 0.8469, 0.2796, 0.4023, 0.01021, 0.4023, 0.2807, 0.3966, 0.2806, 0.3966, 0.0097, 0.3966, 0.0097, 0.3966, 0.2806, 0.3919, 0.2806, 0.3919, 0.009081, 0.7837, 0.9817, 0.7838, 0.7127, 0.7886, 0.7123, 0.7885, 0.9819, 0.7885, 0.9819, 0.7886, 0.7123, 0.7943, 0.7122, 0.7942, 0.9823, 0.4023, 0.2807, 0.4023, 0.492, 0.3966, 0.492, 0.3966, 0.2806, 0.3966, 0.2806, 0.3966, 0.492, 0.3919, 0.492, 0.3919, 0.2806, 0.7838, 0.7127, 0.7838, 0.5033, 0.7886, 0.5029, 0.7886, 0.7123, 0.7886, 0.7123, 0.7886, 0.5029, 0.7943, 0.5028, 0.7943, 0.7122, 0.7732, 0.9914, 0.7732, 0.492, 0.7789, 0.492, 0.7789, 0.9914, 0.7789, 0.9914, 0.7789, 0.492, 0.7837, 0.492, 0.7837, 0.9914, 0.8363, 0.9832, 0.8364, 0.4885, 0.8412, 0.4888, 0.8411, 0.9836, 0.8411, 0.9836, 0.8412, 0.4888, 0.8469, 0.489, 0.8468, 0.9837, 0.7732, 0.492, 0.7732, 0.2807, 0.7789, 0.2807, 0.7789, 0.492, 0.7789, 0.492, 0.7789, 0.2807, 0.7837, 0.2806, 0.7837, 0.492, 0.8364, 0.4885, 0.8365, 0.2791, 0.8413, 0.2795, 0.8412, 0.4888, 0.8412, 0.4888, 0.8413, 0.2795, 0.8469, 0.2796, 0.8469, 0.489, 0.7732, 0.01023, 0.6936, 0.01032, 0.6974, 0.004755, 0.7732, 0.004705, 0.7732, 0.004705, 0.6974, 0.004755, 0.7015, 2.176e-05, 0.7733, 0.0, 0.8889, 0.7723, 0.8889, 0.713, 0.8937, 0.7162, 0.8937, 0.7723, 0.8937, 0.7723, 0.8937, 0.7162, 0.8993, 0.7187, 0.8993, 0.7723, 0.9307, 0.07444, 0.9307, 0.008648, 0.9364, 0.008648, 0.9364, 0.07444, 0.9364, 0.07444, 0.9364, 0.008648, 0.9412, 0.008648, 0.9412, 0.07444, 0.3017, 1.623e-05, 0.3814, 2.066e-05, 0.3814, 0.003963, 0.3018, 0.003959, 0.3018, 0.003959, 0.3814, 0.003963, 0.3814, 0.008634, 0.3018, 0.00863, 0.8257, 0.5028, 0.8258, 0.008079, 0.8315, 0.008206, 0.8314, 0.5029, 0.8314, 0.5029, 0.8315, 0.008206, 0.8363, 0.008567, 0.8362, 0.5033, 7.945e-08, 0.508, 1.707e-07, 0.008647, 0.004827, 0.008622, 0.004827, 0.508, 0.004827, 0.508, 0.004827, 0.008622, 0.0105, 0.008614, 0.0105, 0.508, 0.4023, 0.9914, 0.4933, 0.9914, 0.4933, 0.996, 0.4023, 0.996, 0.4023, 0.996, 0.4933, 0.996, 0.4933, 1.0, 0.4023, 1.0, 0.8889, 0.315, 0.8889, 0.2399, 0.8937, 0.2399, 0.8937, 0.315, 0.8937, 0.315, 0.8937, 0.2399, 0.8993, 0.2399, 0.8993, 0.315, 0.4933, 0.9914, 0.5934, 0.9914, 0.5934, 0.996, 0.4933, 0.996, 0.4933, 0.996, 0.5934, 0.996, 0.5935, 1.0, 0.4933, 1.0, 0.8889, 0.2399, 0.8889, 0.1572, 0.8937, 0.1572, 0.8937, 0.2399, 0.8937, 0.2399, 0.8937, 0.1572, 0.8993, 0.1572, 0.8993, 0.2399, 0.5934, 0.9914, 0.6936, 0.9914, 0.6936, 0.9961, 0.5934, 0.996, 0.5934, 0.996, 0.6936, 0.9961, 0.6936, 1.0, 0.5935, 1.0, 0.8889, 0.1572, 0.8889, 0.07444, 0.8937, 0.07444, 0.8937, 0.1572, 0.8937, 0.1572, 0.8937, 0.07444, 0.8993, 0.07444, 0.8993, 0.1572, 0.8993, 0.6367, 0.8993, 0.6996, 0.8937, 0.6996, 0.8937, 0.6342, 0.8937, 0.6342, 0.8937, 0.6996, 0.8889, 0.6996, 0.8889, 0.631, 0.09354, 1.0, 0.01047, 1.0, 0.01049, 0.9953, 0.09771, 0.9952, 0.09771, 0.9952, 0.01049, 0.9953, 0.0105, 0.9898, 0.1015, 0.9897, 0.6936, 0.01032, 0.5934, 0.2962, 0.5925, 0.2928, 0.6918, 0.009702, 0.9476, 0.3346, 0.9477, 0.6262, 0.9445, 0.6199, 0.9444, 0.334, 0.9444, 0.334, 0.9445, 0.6199, 0.9397, 0.6113, 0.9396, 0.3334, 0.9396, 0.3334, 0.9397, 0.6113, 0.934, 0.6019, 0.9339, 0.3327, 0.5934, 0.2962, 0.4933, 0.01031, 0.495, 0.009691, 0.5944, 0.2928, 0.9999, 2.46e-08, 1.0, 0.2916, 0.9968, 0.2922, 0.9967, 0.006378, 0.9967, 0.006378, 0.9968, 0.2922, 0.992, 0.2929, 0.9919, 0.01493, 0.9919, 0.01493, 0.992, 0.2929, 0.9863, 0.2935, 0.9862, 0.02437, 0.8783, 0.2796, 0.8784, 0.009506, 0.8841, 0.009878, 0.884, 0.2795, 0.884, 0.2795, 0.8841, 0.009878, 0.8889, 0.0101, 0.8888, 0.2791, 0.3919, 0.7194, 0.3919, 0.9909, 0.3871, 0.9903, 0.3871, 0.7194, 0.3871, 0.7194, 0.3871, 0.9903, 0.3814, 0.9898, 0.3814, 0.7193, 0.8256, 0.9823, 0.8256, 0.7122, 0.8313, 0.7123, 0.8312, 0.9819, 0.8312, 0.9819, 0.8313, 0.7123, 0.8361, 0.7127, 0.836, 0.9817, 0.0, 0.9909, 4.22e-08, 0.7194, 0.004826, 0.7193, 0.004826, 0.9903, 0.004826, 0.9903, 0.004826, 0.7193, 0.0105, 0.7193, 0.0105, 0.9898, 0.8256, 0.7122, 0.8257, 0.5028, 0.8314, 0.5029, 0.8313, 0.7123, 0.8313, 0.7123, 0.8314, 0.5029, 0.8362, 0.5033, 0.8361, 0.7127, 4.22e-08, 0.7194, 7.945e-08, 0.508, 0.004827, 0.508, 0.004826, 0.7193, 0.004826, 0.7193, 0.004827, 0.508, 0.0105, 0.508, 0.0105, 0.7193, 0.8781, 0.9837, 0.8783, 0.489, 0.8839, 0.4888, 0.8838, 0.9836, 0.8838, 0.9836, 0.8839, 0.4888, 0.8887, 0.4885, 0.8886, 0.9832, 0.3919, 0.008669, 0.3919, 0.508, 0.3871, 0.508, 0.3871, 0.008644, 0.3871, 0.008644, 0.3871, 0.508, 0.3814, 0.508, 0.3814, 0.008634, 0.8783, 0.489, 0.8783, 0.2796, 0.884, 0.2795, 0.8839, 0.4888, 0.8839, 0.4888, 0.884, 0.2795, 0.8888, 0.2791, 0.8887, 0.4885, 0.3919, 0.508, 0.3919, 0.7194, 0.3871, 0.7194, 0.3871, 0.508, 0.3871, 0.508, 0.3871, 0.7194, 0.3814, 0.7193, 0.3814, 0.508, 0.9307, 0.7723, 0.9307, 0.7187, 0.9364, 0.7162, 0.9364, 0.7723, 0.9364, 0.7723, 0.9364, 0.7162, 0.9412, 0.713, 0.9412, 0.7723, 0.3814, 0.9996, 0.3097, 1.0, 0.3055, 0.9953, 0.3814, 0.995, 0.3814, 0.995, 0.3055, 0.9953, 0.3018, 0.9897, 0.3814, 0.9898, 0.9307, 0.315, 0.9307, 0.2399, 0.9364, 0.2399, 0.9364, 0.315, 0.9364, 0.315, 0.9364, 0.2399, 0.9412, 0.2399, 0.9412, 0.315, 0.01047, 5.341e-09, 0.1015, 5.058e-06, 0.1015, 0.003947, 0.01049, 0.003942, 0.01049, 0.003942, 0.1015, 0.003947, 0.1015, 0.008619, 0.0105, 0.008614, 0.9307, 0.2399, 0.9307, 0.1572, 0.9364, 0.1572, 0.9364, 0.2399, 0.9364, 0.2399, 0.9364, 0.1572, 0.9412, 0.1572, 0.9412, 0.2399, 0.1015, 5.058e-06, 0.2016, 1.067e-05, 0.2016, 0.003953, 0.1015, 0.003947, 0.1015, 0.003947, 0.2016, 0.003953, 0.2016, 0.008624, 0.1015, 0.008619, 0.9307, 0.1572, 0.9307, 0.07444, 0.9364, 0.07444, 0.9364, 0.1572, 0.9364, 0.1572, 0.9364, 0.07444, 0.9412, 0.07444, 0.9412, 0.1572, 0.2016, 1.067e-05, 0.3017, 1.623e-05, 0.3018, 0.003959, 0.2016, 0.003953, 0.2016, 0.003953, 0.3018, 0.003959, 0.3018, 0.00863, 0.2016, 0.008624, 0.9025, 0.3327, 0.9026, 0.6019, 0.8969, 0.6113, 0.8969, 0.3334, 0.8969, 0.3334, 0.8969, 0.6113, 0.8921, 0.6199, 0.8921, 0.334, 0.8921, 0.334, 0.8921, 0.6199, 0.8889, 0.6262, 0.8889, 0.3346, 0.3, 0.9903, 0.2007, 0.7072, 0.2016, 0.7038, 0.3018, 0.9897, 0.9549, 0.02437, 0.9549, 0.2935, 0.9493, 0.2929, 0.9492, 0.01493, 0.9492, 0.01493, 0.9493, 0.2929, 0.9445, 0.2922, 0.9444, 0.006378, 0.9444, 0.006378, 0.9445, 0.2922, 0.9413, 0.2916, 0.9412, 2.672e-08, 0.2025, 0.7072, 0.1032, 0.9903, 0.1015, 0.9897, 0.2016, 0.7038, 0.8993, 0.7723, 0.9307, 0.7723, 0.9307, 0.777, 0.8993, 0.777, 0.8993, 0.777, 0.9307, 0.777, 0.9307, 0.7809, 0.8993, 0.7809, 0.847, 0.0004503, 0.8784, 1.732e-08, 0.8784, 0.004409, 0.847, 0.004743, 0.847, 0.004743, 0.8784, 0.004409, 0.8784, 0.009506, 0.847, 0.009506, 0.8993, 0.6996, 0.9307, 0.6996, 0.9307, 0.7043, 0.8993, 0.7043, 0.8993, 0.7043, 0.9307, 0.7043, 0.9307, 0.7083, 0.8993, 0.7083, 0.8256, 0.9913, 0.7942, 0.9918, 0.7942, 0.9874, 0.8256, 0.987, 0.8256, 0.987, 0.7942, 0.9874, 0.7942, 0.9823, 0.8256, 0.9823, 0.8258, 0.008079, 0.7944, 0.008079, 0.7944, 0.003569, 0.8258, 0.003569, 0.8258, 0.003569, 0.7944, 0.003569, 0.7944, 4.433e-08, 0.8258, 4.546e-08, 0.9307, 0.3237, 0.8993, 0.3237, 0.8993, 0.3197, 0.9307, 0.3197, 0.9307, 0.3197, 0.8993, 0.3197, 0.8993, 0.315, 0.9307, 0.315, 0.9307, 0.008648, 0.8993, 0.008648, 0.8993, 0.003968, 0.9307, 0.003968, 0.9307, 0.003968, 0.8993, 0.003968, 0.8993, 1.808e-08, 0.9307, 1.921e-08, 0.8781, 0.9918, 0.8468, 0.9918, 0.8468, 0.9882, 0.8781, 0.9882, 0.8781, 0.9882, 0.8468, 0.9882, 0.8468, 0.9837, 0.8781, 0.9837, 0.9549, 0.2935, 0.9863, 0.2935, 0.9863, 0.2983, 0.9549, 0.2983, 0.9549, 0.2983, 0.9863, 0.2983, 0.9863, 0.3026, 0.9549, 0.3026, 0.8993, 0.627, 0.9307, 0.627, 0.9307, 0.6317, 0.8993, 0.6317, 0.8993, 0.6317, 0.9307, 0.6317, 0.9307, 0.6367, 0.8993, 0.6367, 0.9862, 0.02437, 0.9549, 0.02437, 0.9549, 0.02059, 0.9862, 0.02059, 0.9412, 0.6567, 0.9412, 0.6307, 0.9434, 0.6307, 0.9434, 0.6567, 0.9434, 0.6567, 0.9434, 0.6307, 0.9456, 0.6307, 0.9456, 0.6567, 0.934, 0.6056, 0.9026, 0.6056, 0.9026, 0.6019, 0.934, 0.6019, 0.9307, 0.7187, 0.8993, 0.7187, 0.8993, 0.7138, 0.9307, 0.7138, 0.9307, 0.7138, 0.8993, 0.7138, 0.8993, 0.7091, 0.9307, 0.7091, 0.9025, 0.3237, 0.9339, 0.3237, 0.9339, 0.328, 0.9025, 0.328, 0.9025, 0.328, 0.9339, 0.328, 0.9339, 0.3327, 0.9025, 0.3327, 0.9307, 0.6367, 0.9307, 0.6996, 0.8993, 0.6996, 0.8993, 0.6367])
me_plane.update()

# ---- objects
ob_light = bpy.data.objects.new('Light', light_light)
ob_camera = bpy.data.objects.new('Camera', cam_camera)
ob_plane = bpy.data.objects.new('Plane', me_plane)

# ---- transforms, parenting, visibility, modifiers, constraints
ob_light.location = (4.076, 1.005, 5.904)
ob_light.rotation_euler = (0.6503, 0.05522, 1.866)
ob_light.lock_rotations_4d = False
ob_light.empty_display_type = 'ARROWS'
ob_light.color = (0.0, 0.0, 0.0, 0.0)
ob_light.lineart.crease_threshold = 0.0
ob_camera.location = (7.359, -6.926, 4.958)
ob_camera.rotation_euler = (1.109, 0.0, 0.8149)
ob_camera.lock_rotations_4d = False
ob_camera.empty_display_type = 'ARROWS'
ob_camera.color = (0.0, 0.0, 0.0, 0.0)
ob_camera.display_type = 'WIRE'
ob_camera.lineart.crease_threshold = 0.0
ob_plane.location = (0.0, 0.0, 0.0)

# ---- collection membership
col_collection.objects.link(ob_light)
col_collection.objects.link(ob_camera)
col_collection.objects.link(ob_plane)

# ---- scene / render settings (as saved in the file)
scene.camera = ob_camera
scene.frame_start = 1; scene.frame_end = 250; scene.frame_set(237)
scene.render.engine = 'BLENDER_EEVEE_NEXT'
scene.cycles.sampling_pattern = 'TABULATED_SOBOL'
scene.eevee.ray_tracing_options.trace_max_roughness = 0.0
scene.view_settings.view_transform = 'Filmic'
bpy.context.view_layer.update()

